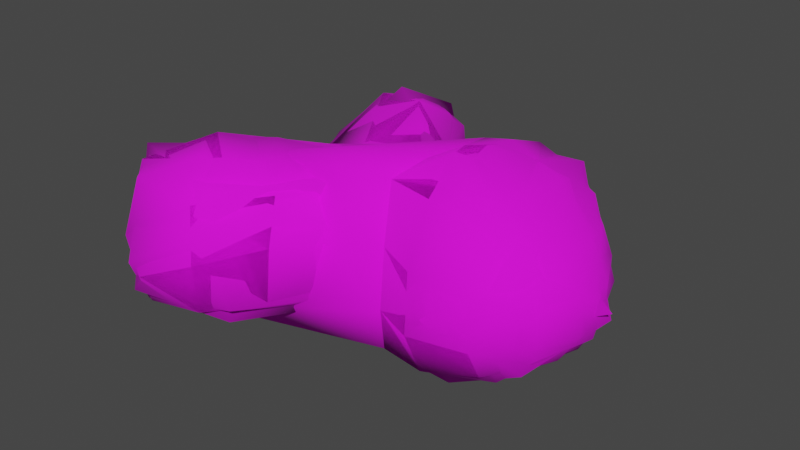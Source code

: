 # Source: Arbusto_Version_002_LOD.blend  (saved by Blender 3.2.14; exported with 4.5.12 LTS)
import bpy
from mathutils import Matrix  # noqa: F401  (used for matrix-valued properties, if any)

bpy.ops.wm.read_factory_settings(use_empty=True)
scene = bpy.context.scene
scene.name = 'Scene'

# ---- collections
col_arbusto_lod0 = bpy.data.collections.new('Arbusto_LOD0'); scene.collection.children.link(col_arbusto_lod0)
col_arbusto_lod1 = bpy.data.collections.new('Arbusto_LOD1'); scene.collection.children.link(col_arbusto_lod1)
col_arbusto_lod2 = bpy.data.collections.new('Arbusto_LOD2'); scene.collection.children.link(col_arbusto_lod2)
col_arbusto_lod3 = bpy.data.collections.new('Arbusto_LOD3'); scene.collection.children.link(col_arbusto_lod3)
col_arbusto_lod4 = bpy.data.collections.new('Arbusto_LOD4'); scene.collection.children.link(col_arbusto_lod4)

# ---- images (referenced by path relative to the original .blend; pixels are not part of the script)
import os
ASSET_DIR = os.environ.get("B2B_ASSET_DIR", "")  # directory of the original .blend (textures are referenced by path, not embedded)
HERE = os.path.dirname(os.path.abspath(__file__))  # packed textures are extracted next to this script under _unpacked/

def load_image(name, relpath, width, height, colorspace="sRGB"):
    """Load a texture the original file referenced (path relative to the .blend, or extracted next to this script)."""
    p = next((c for c in (os.path.join(HERE, relpath), os.path.join(ASSET_DIR, relpath)) if relpath and os.path.exists(c)), "")
    if p:
        img = bpy.data.images.load(p, check_existing=True)
        img.name = name
    else:  # same state as the original file: an image datablock whose file is absent (Cycles renders it pink)
        img = bpy.data.images.new(name, width, height)
        img.source = "FILE"
        img.filepath = "//" + (relpath or name)
    img.colorspace_settings.name = colorspace
    return img
img_uv_texture_001_png = load_image('Uv_Texture_001.png', 'Uv_Texture_001.png', 1024, 1024, 'sRGB')

# ---- materials (node trees are filled in below, after node groups)
mat_material = bpy.data.materials.new('Material')
mat_material.alpha_threshold = 0.0
mat_material.line_color = (0.0, 0.0, 0.0, 1.0)

# ---- material node trees
mat_material.use_nodes = True; mat_material.node_tree.nodes.clear()
_N = mat_material.node_tree.nodes; _L = mat_material.node_tree.links
n0 = _N.new('ShaderNodeOutputMaterial'); n0.name = 'Material Output'; n0.location = (300, 300)
n1 = _N.new('ShaderNodeBsdfPrincipled'); n1.name = 'Principled BSDF'; n1.location = (10, 300)
n1.distribution = 'GGX'
n1.subsurface_method = 'RANDOM_WALK_SKIN'
n1.inputs[2].default_value = 0.9362
n1.inputs[3].default_value = 1.45
n1.inputs[13].default_value = 0.3551
n1.inputs[27].default_value = (0.0, 0.0, 0.0, 1.0)
n1.inputs[28].default_value = 1.0
n2 = _N.new('ShaderNodeTexImage'); n2.name = 'Image Texture'; n2.location = (-280, 280)
n2.image = img_uv_texture_001_png
_L.new(n1.outputs[0], n0.inputs[0])
_L.new(n2.outputs[0], n1.inputs[0])
n0.is_active_output = True

# ---- world
world_world = bpy.data.worlds.new('World'); scene.world = world_world
world_world.use_nodes = True; world_world.node_tree.nodes.clear()
_N = world_world.node_tree.nodes; _L = world_world.node_tree.links
n0 = _N.new('ShaderNodeOutputWorld'); n0.name = 'World Output'; n0.location = (300, 300)
n1 = _N.new('ShaderNodeBackground'); n1.name = 'Background'; n1.location = (10, 300)
n1.inputs[0].default_value = (0.05088, 0.05088, 0.05088, 1.0)
_L.new(n1.outputs[0], n0.inputs[0])
n0.is_active_output = True
world_world.color = (0.05088, 0.05088, 0.05088)
world_world.use_sun_shadow = False
world_world.sun_shadow_jitter_overblur = 0.0

# ---- meshes
me_cube = bpy.data.meshes.new('Cube')
me_cube.from_pydata([(1.138, 1.294, 1.169), (1.071, 1.301, -1.378), (1.204, -1.111, 1.311), (1.29, -1.395, -1.419), (-0.2471, 1.369, 0.9573), (-0.3343, 1.261, -1.542), (-0.1795, -0.9406, 1.012), (-0.3496, -0.473, -1.375), (-0.6153, 0.7364, -1.22), (1.307, 0.5124, 1.337), (-0.6625, 0.698, 0.8553), (1.345, 0.4885, -1.427), (-0.5423, 0.1999, -1.154), (1.312, -0.4237, 1.44), (-0.6901, -0.1512, 0.9135), (1.461, -0.5543, -1.483), (1.228, 1.445, 0.4244), (0.00167, -1.398, 0.8554), (1.387, -1.496, 0.4227), (-1.47, 2.751, -1.272), (1.87, 0.4145, 0.4224), (-1.721, 0.6125, 0.4043), (-1.624, 0.1737, 0.3865), (1.898, -0.6445, 0.4283), (1.212, 1.446, -0.5303), (1.39, -1.597, -0.6048), (-1.601, 2.77, 0.8489), (1.873, 0.4102, -0.5589), (-1.456, 0.6564, -0.3894), (-1.274, 0.296, -0.4377), (1.926, -0.6912, -0.5805), (-0.2481, -1.172, -1.313), (0.1168, 1.41, -1.25), (0.1188, -0.9243, 0.9602), (0.1194, -0.7509, -1.252), (0.233, 1.458, 0.7217), (0.05217, 0.6598, -1.081), (0.1385, 0.5923, 0.8098), (0.04738, -0.009901, -1.043), (0.06224, -0.2215, 0.9456), (0.38, 1.865, 0.2417), (0.1083, -1.499, 0.3538), (0.1278, -1.415, -0.9739), (0.3088, 1.841, -0.4682), (0.565, -1.058, -1.325), (0.5589, 1.242, 0.7407), (0.5272, 0.5457, 0.9777), (0.5134, -0.2857, 1.195), (0.5996, 1.55, 0.2311), (0.5706, 1.541, -0.451), (0.5245, 1.239, -1.21), (0.5557, -0.9437, 1.099), (0.5622, 0.5471, -1.114), (0.5846, -0.2851, -1.152), (0.5602, -1.394, 0.2911), (0.5771, -1.426, -0.8404), (3.098, 1.12, 1.114), (3.037, 1.192, -1.253), (3.099, -1.409, 1.038), (3.1, -1.442, -1.124), (3.111, 0.3797, 1.353), (3.091, 0.4002, -1.629), (3.09, -0.556, 1.372), (3.109, -0.6034, -1.51), (3.092, 1.482, 0.4113), (3.199, -1.864, 0.357), (3.086, 1.507, -0.5085), (3.198, -1.867, -0.4669), (3.743, 0.6184, 0.7159), (3.686, 0.7211, -0.8522), (3.769, -1.207, 0.6843), (3.757, -1.149, -0.8258), (3.875, 0.07606, 0.761), (3.808, 0.1522, -0.9794), (3.879, -0.6178, 0.7779), (3.86, -0.5831, -0.9507), (3.878, 0.7113, 0.2261), (3.929, -1.336, 0.2136), (3.867, 0.7429, -0.3826), (3.924, -1.308, -0.375), (4.198, 0.03947, -0.3925), (4.218, 0.01566, 0.1786), (4.225, -0.6407, -0.3912), (4.23, -0.6557, 0.1829), (2.113, -1.55, -1.392), (2.158, -1.969, -0.5532), (2.13, -0.4863, 1.725), (2.146, 0.5533, 1.646), (2.165, -1.914, 0.4766), (1.974, 1.808, 0.4978), (2.084, 1.415, 1.312), (2.112, 0.5398, -1.873), (1.926, 1.449, -1.482), (2.174, -0.5908, -1.797), (1.928, 1.82, -0.5636), (2.106, -1.384, 1.37), (-0.8748, 2.068, 1.085), (-0.7724, 1.867, -1.471), (-1.299, 1.445, -1.163), (-1.437, 1.549, 0.9499), (-0.8794, -0.6524, -1.489), (-2.183, 1.435, 0.3607), (-0.6902, -1.509, 1.205), (-2.01, 1.428, -0.4608), (-0.3082, 2.228, -1.279), (-0.3923, 2.375, 0.8669), (-0.1768, 2.651, 0.2577), (-0.1909, 2.614, -0.653), (-1.863, 2.329, -1.215), (-1.946, 2.338, 0.8274), (-1.885, 3.075, 0.1589), (-2.328, 2.44, 0.195), (-1.853, 3.085, -0.739), (-2.288, 2.471, -0.7046), (-0.9473, 2.936, -1.17), (-1.125, 2.922, 0.7587), (-1.121, 3.154, 0.1682), (-1.073, 3.164, -0.7192), (-1.149, 0.03163, -1.468), (-1.477, -0.7622, 1.135), (-0.2654, -2.031, 0.9313), (-2.249, -0.1986, 0.3041), (-1.868, 0.07423, -0.7682), (-0.7186, -1.721, -1.263), (-0.1294, -2.345, 0.2125), (-0.3557, -2.238, -0.8899), (-1.666, -1.202, -1.63), (-1.598, -2.285, 1.271), (-2.051, -0.5835, -1.675), (-2.343, -1.497, 1.165), (-1.201, -2.879, 0.7946), (-3.082, -1.026, 0.1228), (-2.81, -0.6738, -1.067), (-1.505, -2.307, -1.415), (-0.9567, -3.155, -0.03609), (-1.163, -2.924, -1.023), (-2.453, -1.841, -1.582), (-2.648, -2.71, 0.7751), (-2.678, -1.453, -1.617), (-3.034, -2.144, 0.8587), (-2.734, -2.998, -0.1591), (-3.461, -2.093, -0.1074), (-3.194, -1.767, -1.167), (-2.647, -2.579, -1.243), (-2.106, -3.28, -0.5717), (-2.158, -3.056, -1.118)], [], [(39, 14, 6, 33), (41, 33, 6, 17), (32, 5, 97, 104), (53, 15, 3, 44), (23, 13, 2, 18), (48, 45, 0, 16), (16, 0, 9, 20), (50, 1, 11, 52), (22, 14, 10, 21), (35, 4, 10, 37), (14, 22, 121, 119), (20, 9, 13, 23), (52, 11, 15, 53), (37, 10, 14, 39), (27, 20, 23, 30), (17, 6, 102, 120), (29, 22, 21, 28), (24, 16, 20, 27), (49, 48, 16, 24), (30, 23, 18, 25), (43, 32, 104, 107), (42, 41, 124, 125), (34, 42, 31, 7), (28, 21, 101, 103), (15, 30, 25, 3), (50, 49, 24, 1), (1, 24, 27, 11), (12, 29, 28, 8), (41, 17, 120, 124), (11, 27, 30, 15), (40, 43, 107, 106), (44, 55, 42, 34), (55, 54, 41, 42), (21, 10, 99, 101), (46, 37, 39, 47), (8, 36, 38, 12), (45, 35, 37, 46), (5, 32, 36, 8), (10, 4, 96, 99), (12, 38, 34, 7), (54, 51, 33, 41), (47, 39, 33, 51), (13, 47, 51, 2), (18, 2, 51, 54), (0, 45, 46, 9), (9, 46, 47, 13), (25, 18, 54, 55), (3, 25, 55, 44), (32, 43, 49, 50), (43, 40, 48, 49), (36, 52, 53, 38), (32, 50, 52, 36), (40, 35, 45, 48), (38, 53, 44, 34), (85, 84, 59, 67), (87, 86, 62, 60), (88, 85, 67, 65), (90, 56, 64, 89), (92, 57, 61, 91), (91, 61, 63, 93), (94, 66, 57, 92), (93, 63, 59, 84), (95, 88, 65, 58), (90, 87, 60, 56), (94, 89, 64, 66), (86, 95, 58, 62), (56, 68, 76, 64), (61, 73, 75, 63), (62, 58, 70, 74), (58, 65, 77, 70), (60, 62, 74, 72), (57, 69, 73, 61), (66, 64, 76, 78), (66, 78, 69, 57), (63, 75, 71, 59), (56, 60, 72, 68), (65, 67, 79, 77), (67, 59, 71, 79), (69, 78, 80, 73), (76, 68, 72, 81), (78, 76, 81, 80), (72, 74, 83, 81), (81, 83, 82, 80), (80, 82, 75, 73), (83, 77, 79, 82), (82, 79, 71, 75), (74, 70, 77, 83), (13, 2, 95, 86), (24, 16, 89, 94), (0, 9, 87, 90), (2, 18, 88, 95), (15, 93, 84, 3), (24, 94, 92, 1), (11, 91, 93, 15), (1, 92, 91, 11), (0, 90, 89, 16), (18, 25, 85, 88), (9, 13, 86, 87), (25, 3, 84, 85), (103, 101, 111, 113), (99, 96, 26, 109), (106, 107, 117, 116), (96, 105, 115, 26), (98, 103, 113, 108), (107, 104, 114, 117), (8, 28, 103, 98), (35, 40, 106, 105), (4, 35, 105, 96), (5, 8, 98, 97), (111, 109, 26, 110), (113, 111, 110, 112), (108, 113, 112, 19), (19, 112, 117, 114), (112, 110, 116, 117), (110, 26, 115, 116), (105, 106, 116, 115), (101, 99, 109, 111), (97, 98, 108, 19), (104, 97, 19, 114), (102, 119, 129, 127), (125, 124, 134, 135), (119, 121, 131, 129), (121, 122, 132, 131), (7, 31, 123, 100), (12, 7, 100, 118), (29, 12, 118, 122), (31, 42, 125, 123), (22, 29, 122, 121), (6, 14, 119, 102), (126, 133, 143, 136), (127, 129, 139, 137), (135, 134, 144, 145), (129, 131, 141, 139), (100, 123, 133, 126), (122, 118, 128, 132), (123, 125, 135, 133), (118, 100, 126, 128), (124, 120, 130, 134), (120, 102, 127, 130), (140, 137, 139, 141), (143, 140, 141, 142), (145, 144, 140, 143), (136, 143, 142, 138), (132, 128, 138, 142), (133, 135, 145, 143), (128, 126, 136, 138), (134, 130, 140, 144), (130, 127, 137, 140), (131, 132, 142, 141)])
me_cube.polygons.foreach_set('use_smooth', [True] * 149)
_uv = me_cube.uv_layers.new(name='UVMap')
_uv.uv.foreach_set('vector', [0.3067, 0.1993, 0.288, 0.2273, 0.2675, 0.2097, 0.2541, 0.1893, 0.2152, 0.2168, 0.2541, 0.1893, 0.2675, 0.2097, 0.2433, 0.2087, 0.5023, 0.2005, 0.5474, 0.0929, 0.6266, 0.1415, 0.5931, 0.1726, 0.1325, 0.372, 0.05001, 0.4218, 0.0001952, 0.2535, 0.09262, 0.2608, 0.6321, 0.914, 0.7175, 0.9207, 0.71, 0.9682, 0.6468, 0.9993, 0.3755, 0.3231, 0.4199, 0.2704, 0.4893, 0.2506, 0.502, 0.3688, 0.6555, 0.7678, 0.7124, 0.7832, 0.7175, 0.8429, 0.6348, 0.8692, 0.3077, 0.4319, 0.3251, 0.5187, 0.1741, 0.5169, 0.2045, 0.4243, 0.27, 0.2701, 0.288, 0.2273, 0.3076, 0.255, 0.2771, 0.2725, 0.33, 0.2838, 0.3177, 0.2779, 0.3076, 0.255, 0.3356, 0.2226, 0.288, 0.2273, 0.27, 0.2701, 0.2543, 0.2679, 0.259, 0.2386, 0.6348, 0.8692, 0.7175, 0.8429, 0.7175, 0.9207, 0.6321, 0.914, 0.2045, 0.4243, 0.1741, 0.5169, 0.05001, 0.4218, 0.1325, 0.372, 0.3356, 0.2226, 0.3076, 0.255, 0.288, 0.2273, 0.3067, 0.1993, 0.5938, 0.8673, 0.6348, 0.8692, 0.6321, 0.914, 0.594, 0.9108, 0.2433, 0.2087, 0.2675, 0.2097, 0.2473, 0.2295, 0.2318, 0.2258, 0.2509, 0.2817, 0.27, 0.2701, 0.2771, 0.2725, 0.2656, 0.2845, 0.5887, 0.7621, 0.6555, 0.7678, 0.6348, 0.8692, 0.5938, 0.8673, 0.3387, 0.3706, 0.3755, 0.3231, 0.502, 0.3688, 0.4292, 0.4887, 0.594, 0.9108, 0.6321, 0.914, 0.6468, 0.9993, 0.5775, 0.9994, 0.5322, 0.2813, 0.5023, 0.2005, 0.5931, 0.1726, 0.6257, 0.2301, 0.1951, 0.2491, 0.2152, 0.2168, 0.2225, 0.2341, 0.2218, 0.2531, 0.1989, 0.2686, 0.1951, 0.2491, 0.212, 0.2627, 0.2144, 0.2779, 0.7578, 0.01993, 0.8734, 0.13, 0.7782, 0.1684, 0.7429, 0.1279, 0.5023, 0.9121, 0.594, 0.9108, 0.5775, 0.9994, 0.5295, 0.9998, 0.3077, 0.4319, 0.3387, 0.3706, 0.4292, 0.4887, 0.3251, 0.5187, 0.5412, 0.7641, 0.5887, 0.7621, 0.5938, 0.8673, 0.5087, 0.8326, 0.2329, 0.2905, 0.2509, 0.2817, 0.2656, 0.2845, 0.2517, 0.3093, 0.2152, 0.2168, 0.2433, 0.2087, 0.2318, 0.2258, 0.2225, 0.2341, 0.5087, 0.8326, 0.5938, 0.8673, 0.594, 0.9108, 0.5023, 0.9121, 0.6111, 0.3893, 0.5322, 0.2813, 0.6257, 0.2301, 0.6802, 0.278, 0.09262, 0.2608, 0.1306, 0.1943, 0.1951, 0.2491, 0.1989, 0.2686, 0.1306, 0.1943, 0.1794, 0.1497, 0.2152, 0.2168, 0.1951, 0.2491, 0.8734, 0.13, 0.8734, 0.361, 0.8103, 0.2347, 0.7782, 0.1684, 0.3621, 0.2042, 0.3356, 0.2226, 0.3067, 0.1993, 0.3214, 0.1701, 0.2517, 0.3093, 0.2398, 0.3325, 0.2111, 0.3089, 0.2329, 0.2905, 0.4199, 0.2704, 0.33, 0.2838, 0.3356, 0.2226, 0.3621, 0.2042, 0.2666, 0.3179, 0.2814, 0.3347, 0.2398, 0.3325, 0.2517, 0.3093, 0.8734, 0.361, 0.7624, 0.3908, 0.753, 0.2577, 0.8103, 0.2347, 0.2329, 0.2905, 0.2111, 0.3089, 0.1989, 0.2686, 0.2144, 0.2779, 0.1794, 0.1497, 0.2427, 0.121, 0.2541, 0.1893, 0.2152, 0.2168, 0.3214, 0.1701, 0.3067, 0.1993, 0.2541, 0.1893, 0.2427, 0.121, 0.3894, 0.0001952, 0.3214, 0.1701, 0.2427, 0.121, 0.3021, 0.04181, 0.1258, 0.02597, 0.3021, 0.04181, 0.2427, 0.121, 0.1794, 0.1497, 0.4893, 0.2506, 0.4199, 0.2704, 0.3621, 0.2042, 0.502, 0.1332, 0.502, 0.1332, 0.3621, 0.2042, 0.3214, 0.1701, 0.3894, 0.0001952, 0.02025, 0.1518, 0.1258, 0.02597, 0.1794, 0.1497, 0.1306, 0.1943, 0.0001952, 0.2535, 0.02025, 0.1518, 0.1306, 0.1943, 0.09262, 0.2608, 0.2814, 0.3347, 0.3025, 0.3235, 0.3387, 0.3706, 0.3077, 0.4319, 0.3025, 0.3235, 0.3388, 0.31, 0.3755, 0.3231, 0.3387, 0.3706, 0.2398, 0.3325, 0.2045, 0.4243, 0.1325, 0.372, 0.2111, 0.3089, 0.2814, 0.3347, 0.3077, 0.4319, 0.2045, 0.4243, 0.2398, 0.3325, 0.3388, 0.31, 0.33, 0.2838, 0.4199, 0.2704, 0.3755, 0.3231, 0.2111, 0.3089, 0.1325, 0.372, 0.09262, 0.2608, 0.1989, 0.2686, 0.5268, 0.6955, 0.5041, 0.6493, 0.5599, 0.628, 0.5796, 0.6565, 0.8149, 0.6398, 0.7556, 0.7256, 0.7134, 0.6642, 0.735, 0.6149, 0.5937, 0.7537, 0.5268, 0.6955, 0.5796, 0.6565, 0.619, 0.6827, 0.8149, 0.5434, 0.7296, 0.5727, 0.716, 0.5363, 0.7715, 0.4744, 0.62, 0.4331, 0.641, 0.5116, 0.5962, 0.5303, 0.548, 0.4795, 0.548, 0.4795, 0.5962, 0.5303, 0.5654, 0.579, 0.5023, 0.5615, 0.6815, 0.4374, 0.6709, 0.5114, 0.641, 0.5116, 0.62, 0.4331, 0.5023, 0.5615, 0.5654, 0.579, 0.5599, 0.628, 0.5041, 0.6493, 0.6591, 0.7617, 0.5937, 0.7537, 0.619, 0.6827, 0.6556, 0.6925, 0.8149, 0.5434, 0.8149, 0.6398, 0.735, 0.6149, 0.7296, 0.5727, 0.6815, 0.4374, 0.7715, 0.4744, 0.716, 0.5363, 0.6709, 0.5114, 0.7556, 0.7256, 0.6591, 0.7617, 0.6556, 0.6925, 0.7134, 0.6642, 0.7296, 0.5727, 0.6949, 0.5919, 0.6751, 0.5722, 0.716, 0.5363, 0.5962, 0.5303, 0.6199, 0.5698, 0.6075, 0.5911, 0.5654, 0.579, 0.7134, 0.6642, 0.6556, 0.6925, 0.6447, 0.649, 0.6654, 0.6312, 0.6556, 0.6925, 0.619, 0.6827, 0.6298, 0.6384, 0.6447, 0.649, 0.735, 0.6149, 0.7134, 0.6642, 0.6654, 0.6312, 0.6805, 0.6077, 0.641, 0.5116, 0.6396, 0.5638, 0.6199, 0.5698, 0.5962, 0.5303, 0.6709, 0.5114, 0.716, 0.5363, 0.6751, 0.5722, 0.654, 0.5601, 0.6709, 0.5114, 0.654, 0.5601, 0.6396, 0.5638, 0.641, 0.5116, 0.5654, 0.579, 0.6075, 0.5911, 0.6066, 0.608, 0.5599, 0.628, 0.7296, 0.5727, 0.735, 0.6149, 0.6805, 0.6077, 0.6949, 0.5919, 0.619, 0.6827, 0.5796, 0.6565, 0.6119, 0.6253, 0.6298, 0.6384, 0.5796, 0.6565, 0.5599, 0.628, 0.6066, 0.608, 0.6119, 0.6253, 0.6396, 0.5638, 0.654, 0.5601, 0.6418, 0.588, 0.6199, 0.5698, 0.6751, 0.5722, 0.6949, 0.5919, 0.6805, 0.6077, 0.6553, 0.5969, 0.654, 0.5601, 0.6751, 0.5722, 0.6553, 0.5969, 0.6418, 0.588, 0.6805, 0.6077, 0.6654, 0.6312, 0.6446, 0.6112, 0.6553, 0.5969, 0.6553, 0.5969, 0.6446, 0.6112, 0.6313, 0.6027, 0.6418, 0.588, 0.6418, 0.588, 0.6313, 0.6027, 0.6075, 0.5911, 0.6199, 0.5698, 0.6446, 0.6112, 0.6298, 0.6384, 0.6119, 0.6253, 0.6313, 0.6027, 0.6313, 0.6027, 0.6119, 0.6253, 0.6066, 0.608, 0.6075, 0.5911, 0.6654, 0.6312, 0.6447, 0.649, 0.6298, 0.6384, 0.6446, 0.6112, 0.4998, 0.6763, 0.4945, 0.7258, 0.4512, 0.7115, 0.4727, 0.6611, 0.3592, 0.5223, 0.4269, 0.5191, 0.4197, 0.5529, 0.3714, 0.5527, 0.4851, 0.5359, 0.4998, 0.5974, 0.4662, 0.6075, 0.4513, 0.5652, 0.4945, 0.7258, 0.4328, 0.7575, 0.4215, 0.7248, 0.4512, 0.7115, 0.2895, 0.6778, 0.3221, 0.6695, 0.3429, 0.7196, 0.3219, 0.7528, 0.3592, 0.5223, 0.3714, 0.5527, 0.3405, 0.5663, 0.3144, 0.5354, 0.2908, 0.6032, 0.3221, 0.6129, 0.3221, 0.6695, 0.2895, 0.6778, 0.3144, 0.5354, 0.3405, 0.5663, 0.3221, 0.6129, 0.2908, 0.6032, 0.4851, 0.5359, 0.4513, 0.5652, 0.4197, 0.5529, 0.4269, 0.5191, 0.4328, 0.7575, 0.3655, 0.7602, 0.3734, 0.7282, 0.4215, 0.7248, 0.4998, 0.5974, 0.4998, 0.6763, 0.4727, 0.6611, 0.4662, 0.6075, 0.3655, 0.7602, 0.3219, 0.7528, 0.3429, 0.7196, 0.3734, 0.7282, 0.7429, 0.1279, 0.7782, 0.1684, 0.7349, 0.1832, 0.7193, 0.1681, 0.8103, 0.2347, 0.753, 0.2577, 0.7374, 0.2274, 0.7486, 0.2192, 0.6802, 0.278, 0.6257, 0.2301, 0.6756, 0.2092, 0.6921, 0.2275, 0.753, 0.2577, 0.7347, 0.2819, 0.714, 0.2403, 0.7374, 0.2274, 0.6534, 0.08044, 0.7429, 0.1279, 0.7193, 0.1681, 0.6849, 0.1523, 0.6257, 0.2301, 0.5931, 0.1726, 0.6625, 0.1915, 0.6756, 0.2092, 0.5939, 0.0001952, 0.7578, 0.01993, 0.7429, 0.1279, 0.6534, 0.08044, 0.715, 0.4327, 0.6111, 0.3893, 0.6802, 0.278, 0.7347, 0.2819, 0.7624, 0.3908, 0.715, 0.4327, 0.7347, 0.2819, 0.753, 0.2577, 0.5474, 0.0929, 0.5939, 0.0001952, 0.6534, 0.08044, 0.6266, 0.1415, 0.7349, 0.1832, 0.7486, 0.2192, 0.7374, 0.2274, 0.7104, 0.2086, 0.7193, 0.1681, 0.7349, 0.1832, 0.7104, 0.2086, 0.6939, 0.1914, 0.6849, 0.1523, 0.7193, 0.1681, 0.6939, 0.1914, 0.6825, 0.1838, 0.6825, 0.1838, 0.6939, 0.1914, 0.6756, 0.2092, 0.6625, 0.1915, 0.6939, 0.1914, 0.7104, 0.2086, 0.6921, 0.2275, 0.6756, 0.2092, 0.7104, 0.2086, 0.7374, 0.2274, 0.714, 0.2403, 0.6921, 0.2275, 0.7347, 0.2819, 0.6802, 0.278, 0.6921, 0.2275, 0.714, 0.2403, 0.7782, 0.1684, 0.8103, 0.2347, 0.7486, 0.2192, 0.7349, 0.1832, 0.6266, 0.1415, 0.6534, 0.08044, 0.6849, 0.1523, 0.6825, 0.1838, 0.5931, 0.1726, 0.6266, 0.1415, 0.6825, 0.1838, 0.6625, 0.1915, 0.02266, 0.585, 0.07037, 0.5241, 0.1257, 0.5852, 0.1042, 0.6208, 0.1111, 0.7585, 0.04127, 0.6912, 0.1153, 0.6744, 0.1482, 0.693, 0.07037, 0.5241, 0.236, 0.5191, 0.179, 0.6069, 0.1257, 0.5852, 0.236, 0.5191, 0.2891, 0.6092, 0.2241, 0.6246, 0.179, 0.6069, 0.2144, 0.2779, 0.212, 0.2627, 0.2241, 0.2617, 0.2217, 0.2742, 0.2329, 0.2905, 0.2144, 0.2779, 0.2217, 0.2742, 0.2304, 0.2823, 0.2509, 0.2817, 0.2329, 0.2905, 0.2304, 0.2823, 0.2448, 0.2744, 0.212, 0.2627, 0.1951, 0.2491, 0.2218, 0.2531, 0.2241, 0.2617, 0.27, 0.2701, 0.2509, 0.2817, 0.2448, 0.2744, 0.2543, 0.2679, 0.2675, 0.2097, 0.288, 0.2273, 0.259, 0.2386, 0.2473, 0.2295, 0.2032, 0.7144, 0.1676, 0.6934, 0.1748, 0.6566, 0.1835, 0.6704, 0.1042, 0.6208, 0.1257, 0.5852, 0.1539, 0.6173, 0.1434, 0.6284, 0.1482, 0.693, 0.1153, 0.6744, 0.1506, 0.6588, 0.1623, 0.6644, 0.1257, 0.5852, 0.179, 0.6069, 0.1735, 0.6267, 0.1539, 0.6173, 0.2326, 0.7696, 0.1551, 0.7576, 0.1676, 0.6934, 0.2032, 0.7144, 0.2891, 0.6092, 0.2891, 0.7349, 0.2491, 0.6827, 0.2241, 0.6246, 0.1551, 0.7576, 0.1111, 0.7585, 0.1482, 0.693, 0.1676, 0.6934, 0.2891, 0.7349, 0.2326, 0.7696, 0.2032, 0.7144, 0.2491, 0.6827, 0.04127, 0.6912, 0.0001952, 0.6528, 0.09981, 0.6545, 0.1153, 0.6744, 0.0001952, 0.6528, 0.02266, 0.585, 0.1042, 0.6208, 0.09981, 0.6545, 0.1393, 0.6444, 0.1434, 0.6284, 0.1539, 0.6173, 0.1735, 0.6267, 0.1748, 0.6566, 0.1393, 0.6444, 0.1735, 0.6267, 0.1896, 0.6405, 0.1623, 0.6644, 0.1506, 0.6588, 0.1393, 0.6444, 0.1748, 0.6566, 0.1835, 0.6704, 0.1748, 0.6566, 0.1896, 0.6405, 0.2015, 0.6632, 0.2241, 0.6246, 0.2491, 0.6827, 0.2015, 0.6632, 0.1896, 0.6405, 0.1676, 0.6934, 0.1482, 0.693, 0.1623, 0.6644, 0.1748, 0.6566, 0.2491, 0.6827, 0.2032, 0.7144, 0.1835, 0.6704, 0.2015, 0.6632, 0.1153, 0.6744, 0.09981, 0.6545, 0.1393, 0.6444, 0.1506, 0.6588, 0.09981, 0.6545, 0.1042, 0.6208, 0.1434, 0.6284, 0.1393, 0.6444, 0.179, 0.6069, 0.2241, 0.6246, 0.1896, 0.6405, 0.1735, 0.6267])
me_cube.materials.append(mat_material)
me_cube.use_mirror_vertex_groups = False
me_cube.update()
me_cube_001 = bpy.data.meshes.new('Cube.001')
me_cube_001.from_pydata([(1.138, 1.294, 1.169), (1.071, 1.301, -1.378), (1.204, -1.111, 1.311), (1.29, -1.395, -1.419), (-0.8087, 2.049, 1.086), (-0.3329, 1.349, -1.534), (0.008223, -0.528, 0.9757), (-0.5022, 0.2825, -1.139), (1.307, 0.5124, 1.337), (1.345, 0.4885, -1.427), (1.312, -0.4237, 1.44), (-0.6284, 0.3354, 0.8321), (1.461, -0.5543, -1.483), (1.228, 1.445, 0.4244), (0.09094, -0.9138, 0.9397), (1.387, -1.496, 0.4227), (-1.47, 2.751, -1.272), (1.87, 0.4145, 0.4224), (-1.659, 0.1923, 0.3936), (1.898, -0.6445, 0.4283), (1.212, 1.446, -0.5303), (1.39, -1.597, -0.6048), (-1.35, 2.896, 0.8352), (1.873, 0.4102, -0.5589), (-1.353, 0.3165, -0.3203), (1.926, -0.6912, -0.5805), (0.4542, 1.236, 0.7557), (0.6229, 1.524, 0.232), (0.513, 1.576, -0.4345), (0.565, -1.058, -1.325), (0.2744, 1.304, -1.187), (0.05133, 0.311, -0.9976), (0.2195, -1.384, 0.3221), (0.1911, -1.404, -0.9236), (3.135, 0.9612, 1.222), (3.099, -1.409, 1.038), (3.1, -1.442, -1.124), (3.091, 0.4002, -1.629), (3.09, -0.556, 1.372), (3.109, -0.6034, -1.51), (3.149, 1.56, -0.01484), (3.199, -1.864, 0.357), (3.198, -1.867, -0.4669), (3.783, 0.4835, 0.7754), (3.152, 1.143, -1.234), (3.871, -1.017, 0.7171), (3.971, -0.2278, -0.89), (3.994, 0.642, -0.1315), (3.929, -1.336, 0.2136), (3.915, -1.234, -0.5814), (4.288, -0.3098, -0.3754), (4.295, -0.4048, 0.1353), (2.113, -1.55, -1.392), (2.158, -1.969, -0.5532), (2.166, -0.1217, 1.778), (2.165, -1.914, 0.4766), (1.974, 1.808, 0.4978), (2.084, 1.415, 1.312), (2.112, 0.5398, -1.873), (1.926, 1.449, -1.482), (2.174, -0.5908, -1.797), (1.928, 1.82, -0.5636), (2.106, -1.384, 1.37), (-0.04688, -0.7784, -1.314), (-1.906, 0.8919, 0.3851), (-2.01, 1.428, -0.4608), (-0.3923, 2.375, 0.8669), (-0.1768, 2.651, 0.2577), (-0.4466, 2.698, -1.108), (-1.896, 2.295, -1.181), (-1.808, 2.225, 0.9638), (-1.885, 3.075, 0.1589), (-2.328, 2.44, 0.195), (-1.853, 3.085, -0.739), (-2.288, 2.471, -0.7046), (-1.121, 3.154, 0.1682), (-0.9698, 3.043, -1.056), (-1.633, -0.1888, -1.613), (-0.2654, -2.031, 0.9313), (-1.868, 0.07423, -0.7682), (-0.1294, -2.345, 0.2125), (-0.3557, -2.238, -0.8899), (-1.576, -1.958, -1.544), (-1.255, -2.145, 1.307), (-2.205, -1.392, 1.235), (-1.201, -2.879, 0.7946), (-3.082, -1.026, 0.1228), (-2.81, -0.6738, -1.067), (-0.9567, -3.155, -0.03609), (-1.163, -2.924, -1.023), (-2.948, -2.358, 0.8807), (-2.618, -1.481, -1.639), (-2.734, -2.998, -0.1591), (-3.461, -2.093, -0.1074), (-3.194, -1.767, -1.167), (-2.106, -3.28, -0.5717), (-2.312, -2.992, -1.156)], [], [(5, 68, 30), (18, 11, 64), (18, 84, 11), (26, 11, 6), (64, 65, 24), (29, 33, 63), (4, 70, 11), (31, 63, 7), (8, 6, 10), (54, 34, 57), (56, 40, 61), (46, 39, 37), (47, 43, 51), (45, 51, 43), (50, 49, 46), (10, 54, 8), (29, 31, 12, 3), (22, 75, 71), (64, 70, 72), (5, 69, 16), (63, 77, 7), (84, 90, 83), (79, 77, 87), (78, 83, 85), (90, 93, 92), (82, 91, 77), (2, 15, 19, 10), (13, 27, 26, 0), (17, 13, 0, 8), (31, 30, 1, 9), (10, 19, 17, 8), (4, 11, 26), (19, 25, 23, 17), (9, 12, 31), (83, 78, 14, 6), (17, 23, 20, 13), (18, 64, 24), (20, 28, 27, 13), (15, 21, 25, 19), (81, 33, 32, 80), (28, 30, 68), (3, 12, 25, 21), (20, 1, 30, 28), (9, 1, 20, 23), (78, 80, 32, 14), (12, 9, 23, 25), (67, 27, 28, 68), (31, 7, 5, 30), (64, 11, 70), (14, 2, 10, 6), (14, 32, 15, 2), (6, 8, 0, 26), (32, 33, 21, 15), (33, 29, 3, 21), (36, 42, 53, 52), (31, 29, 63), (41, 55, 53, 42), (54, 38, 34), (40, 56, 57, 34), (58, 59, 44, 37), (60, 58, 37, 39), (44, 59, 61, 40), (52, 60, 39, 36), (35, 62, 55, 41), (38, 54, 62, 35), (40, 34, 43, 47), (45, 35, 41, 48), (38, 35, 45), (43, 34, 38, 45), (49, 36, 39, 46), (44, 46, 37), (40, 47, 44), (48, 41, 42, 49), (46, 44, 47, 50), (42, 36, 49), (49, 50, 51, 48), (47, 51, 50), (54, 10, 2, 62), (45, 48, 51), (61, 20, 13, 56), (57, 0, 8, 54), (62, 2, 15, 55), (52, 3, 12, 60), (59, 1, 20, 61), (12, 9, 58, 60), (9, 1, 59, 58), (56, 13, 0, 57), (53, 55, 15, 21), (52, 53, 21, 3), (72, 74, 65, 64), (75, 67, 68, 76), (4, 22, 70), (69, 7, 24, 65), (4, 66, 22), (65, 74, 69), (66, 26, 27, 67), (71, 72, 70, 22), (4, 26, 66), (5, 7, 69), (71, 73, 74, 72), (73, 16, 69, 74), (75, 76, 73, 71), (16, 73, 76), (22, 66, 67, 75), (76, 68, 5, 16), (88, 89, 81, 80), (87, 86, 18, 79), (18, 86, 84), (77, 79, 24, 7), (84, 83, 6, 11), (33, 81, 63), (18, 24, 79), (95, 96, 89, 88), (82, 96, 91), (90, 84, 86, 93), (82, 63, 81, 89), (85, 88, 80, 78), (63, 82, 77), (93, 94, 96, 92), (91, 94, 87, 77), (96, 95, 92), (91, 96, 94), (95, 88, 85, 92), (82, 89, 96), (90, 92, 85, 83), (94, 93, 86, 87)])
me_cube_001.polygons.foreach_set('use_smooth', [True] * 126)
_uv = me_cube_001.uv_layers.new(name='UVMap')
_uv.uv.foreach_set('vector', [0.5549, 0.0975, 0.6091, 0.2008, 0.5023, 0.2005, 0.2696, 0.2701, 0.2993, 0.2433, 0.2771, 0.2725, 0.2696, 0.2701, 0.259, 0.2386, 0.2993, 0.2433, 0.3972, 0.2711, 0.2993, 0.2433, 0.2938, 0.1936, 0.8397, 0.1436, 0.7429, 0.1279, 0.7578, 0.01993, 0.09262, 0.2608, 0.1848, 0.2404, 0.2039, 0.2712, 0.7535, 0.2658, 0.7607, 0.2223, 0.8734, 0.361, 0.2102, 0.342, 0.2039, 0.2712, 0.2355, 0.293, 0.502, 0.1332, 0.2938, 0.1936, 0.3894, 0.0001952, 0.7761, 0.6959, 0.7309, 0.5828, 0.8149, 0.5434, 0.7715, 0.4744, 0.6951, 0.5247, 0.6815, 0.4374, 0.6133, 0.5812, 0.5654, 0.579, 0.5962, 0.5303, 0.663, 0.5652, 0.6912, 0.596, 0.6486, 0.6059, 0.6518, 0.6429, 0.6486, 0.6059, 0.6912, 0.596, 0.6364, 0.5956, 0.6097, 0.6181, 0.6133, 0.5812, 0.4998, 0.6763, 0.4704, 0.6426, 0.4998, 0.5974, 0.09262, 0.2608, 0.2102, 0.342, 0.05001, 0.4218, 0.0001952, 0.2535, 0.7247, 0.2344, 0.6921, 0.2275, 0.7104, 0.2086, 0.8397, 0.1436, 0.7607, 0.2223, 0.7349, 0.1832, 0.5549, 0.0975, 0.6845, 0.1514, 0.6825, 0.1838, 0.2039, 0.2712, 0.2304, 0.2823, 0.2355, 0.293, 0.1174, 0.576, 0.1505, 0.6208, 0.08042, 0.6103, 0.2891, 0.6092, 0.2696, 0.7095, 0.2241, 0.6246, 0.0001952, 0.6528, 0.08042, 0.6103, 0.09981, 0.6545, 0.1505, 0.6208, 0.1735, 0.6267, 0.1393, 0.6444, 0.1793, 0.7003, 0.1994, 0.6641, 0.2696, 0.7095, 0.71, 0.9682, 0.6468, 0.9993, 0.6321, 0.914, 0.7175, 0.9207, 0.502, 0.3688, 0.3788, 0.3243, 0.3972, 0.2711, 0.4893, 0.2506, 0.6348, 0.8692, 0.6555, 0.7678, 0.7124, 0.7832, 0.7175, 0.8429, 0.2102, 0.342, 0.2927, 0.3765, 0.3251, 0.5187, 0.1741, 0.5169, 0.7175, 0.9207, 0.6321, 0.914, 0.6348, 0.8692, 0.7175, 0.8429, 0.3177, 0.2779, 0.2993, 0.2433, 0.3972, 0.2711, 0.6321, 0.914, 0.594, 0.9108, 0.5938, 0.8673, 0.6348, 0.8692, 0.1741, 0.5169, 0.05001, 0.4218, 0.2102, 0.342, 0.2473, 0.2295, 0.2318, 0.2258, 0.2539, 0.1914, 0.2938, 0.1936, 0.6348, 0.8692, 0.5938, 0.8673, 0.5887, 0.7621, 0.6555, 0.7678, 0.2696, 0.2701, 0.2771, 0.2725, 0.2534, 0.2821, 0.4292, 0.4887, 0.3329, 0.3631, 0.3788, 0.3243, 0.502, 0.3688, 0.6468, 0.9993, 0.5775, 0.9994, 0.594, 0.9108, 0.6321, 0.914, 0.2218, 0.2531, 0.1848, 0.2404, 0.2047, 0.1971, 0.2225, 0.2341, 0.5322, 0.2813, 0.5023, 0.2005, 0.6091, 0.2008, 0.5295, 0.9998, 0.5023, 0.9121, 0.594, 0.9108, 0.5775, 0.9994, 0.4292, 0.4887, 0.3251, 0.5187, 0.2927, 0.3765, 0.3329, 0.3631, 0.5087, 0.8326, 0.5412, 0.7641, 0.5887, 0.7621, 0.5938, 0.8673, 0.2318, 0.2258, 0.2225, 0.2341, 0.2047, 0.1971, 0.2539, 0.1914, 0.5023, 0.9121, 0.5087, 0.8326, 0.5938, 0.8673, 0.594, 0.9108, 0.6802, 0.278, 0.6111, 0.3893, 0.5322, 0.2813, 0.6091, 0.2008, 0.2102, 0.342, 0.2355, 0.293, 0.2666, 0.3179, 0.2927, 0.3765, 0.8397, 0.1436, 0.8734, 0.361, 0.7607, 0.2223, 0.2539, 0.1914, 0.3021, 0.04181, 0.3894, 0.0001952, 0.2938, 0.1936, 0.2539, 0.1914, 0.2047, 0.1971, 0.1258, 0.02597, 0.3021, 0.04181, 0.2938, 0.1936, 0.502, 0.1332, 0.4893, 0.2506, 0.3972, 0.2711, 0.2047, 0.1971, 0.1848, 0.2404, 0.02025, 0.1518, 0.1258, 0.02597, 0.1848, 0.2404, 0.09262, 0.2608, 0.0001952, 0.2535, 0.02025, 0.1518, 0.5599, 0.628, 0.5796, 0.6565, 0.5268, 0.6955, 0.5041, 0.6493, 0.2102, 0.342, 0.09262, 0.2608, 0.2039, 0.2712, 0.619, 0.6827, 0.5937, 0.7537, 0.5268, 0.6955, 0.5796, 0.6565, 0.7761, 0.6959, 0.7134, 0.6642, 0.7309, 0.5828, 0.6951, 0.5247, 0.7715, 0.4744, 0.8149, 0.5434, 0.7309, 0.5828, 0.548, 0.4795, 0.62, 0.4331, 0.6408, 0.5184, 0.5962, 0.5303, 0.5023, 0.5615, 0.548, 0.4795, 0.5962, 0.5303, 0.5654, 0.579, 0.6408, 0.5184, 0.62, 0.4331, 0.6815, 0.4374, 0.6951, 0.5247, 0.5041, 0.6493, 0.5023, 0.5615, 0.5654, 0.579, 0.5599, 0.628, 0.6556, 0.6925, 0.6591, 0.7617, 0.5937, 0.7537, 0.619, 0.6827, 0.7134, 0.6642, 0.7761, 0.6959, 0.6591, 0.7617, 0.6556, 0.6925, 0.6951, 0.5247, 0.7309, 0.5828, 0.6912, 0.596, 0.663, 0.5652, 0.6518, 0.6429, 0.6556, 0.6925, 0.619, 0.6827, 0.6298, 0.6384, 0.7134, 0.6642, 0.6556, 0.6925, 0.6518, 0.6429, 0.6912, 0.596, 0.7309, 0.5828, 0.7134, 0.6642, 0.6518, 0.6429, 0.6097, 0.6181, 0.5599, 0.628, 0.5654, 0.579, 0.6133, 0.5812, 0.6408, 0.5184, 0.6133, 0.5812, 0.5962, 0.5303, 0.6951, 0.5247, 0.663, 0.5652, 0.6408, 0.5184, 0.6298, 0.6384, 0.619, 0.6827, 0.5796, 0.6565, 0.6097, 0.6181, 0.6133, 0.5812, 0.6408, 0.5184, 0.663, 0.5652, 0.6364, 0.5956, 0.5796, 0.6565, 0.5599, 0.628, 0.6097, 0.6181, 0.6097, 0.6181, 0.6364, 0.5956, 0.6486, 0.6059, 0.6298, 0.6384, 0.663, 0.5652, 0.6486, 0.6059, 0.6364, 0.5956, 0.4704, 0.6426, 0.4998, 0.6763, 0.4945, 0.7258, 0.4512, 0.7115, 0.6518, 0.6429, 0.6298, 0.6384, 0.6486, 0.6059, 0.3714, 0.5527, 0.3592, 0.5223, 0.4269, 0.5191, 0.4197, 0.5529, 0.4513, 0.5652, 0.4851, 0.5359, 0.4998, 0.5974, 0.4704, 0.6426, 0.4512, 0.7115, 0.4945, 0.7258, 0.4328, 0.7575, 0.4215, 0.7248, 0.3429, 0.7196, 0.3219, 0.7528, 0.2895, 0.6778, 0.3221, 0.6695, 0.3405, 0.5663, 0.3144, 0.5354, 0.3592, 0.5223, 0.3714, 0.5527, 0.2895, 0.6778, 0.2908, 0.6032, 0.3221, 0.6129, 0.3221, 0.6695, 0.2908, 0.6032, 0.3144, 0.5354, 0.3405, 0.5663, 0.3221, 0.6129, 0.4197, 0.5529, 0.4269, 0.5191, 0.4851, 0.5359, 0.4513, 0.5652, 0.3734, 0.7282, 0.4215, 0.7248, 0.4328, 0.7575, 0.3655, 0.7602, 0.3429, 0.7196, 0.3734, 0.7282, 0.3655, 0.7602, 0.3219, 0.7528, 0.7349, 0.1832, 0.7193, 0.1681, 0.7429, 0.1279, 0.8397, 0.1436, 0.6921, 0.2275, 0.6802, 0.278, 0.6091, 0.2008, 0.6664, 0.1966, 0.7535, 0.2658, 0.7247, 0.2344, 0.7607, 0.2223, 0.6845, 0.1514, 0.5939, 0.0001952, 0.7578, 0.01993, 0.7429, 0.1279, 0.7535, 0.2658, 0.7347, 0.2819, 0.7247, 0.2344, 0.7429, 0.1279, 0.7193, 0.1681, 0.6845, 0.1514, 0.7347, 0.2819, 0.715, 0.4327, 0.6111, 0.3893, 0.6802, 0.278, 0.7104, 0.2086, 0.7349, 0.1832, 0.7607, 0.2223, 0.7247, 0.2344, 0.7535, 0.2658, 0.715, 0.4327, 0.7347, 0.2819, 0.5549, 0.0975, 0.5939, 0.0001952, 0.6845, 0.1514, 0.7104, 0.2086, 0.6939, 0.1914, 0.7193, 0.1681, 0.7349, 0.1832, 0.6939, 0.1914, 0.6825, 0.1838, 0.6845, 0.1514, 0.7193, 0.1681, 0.6921, 0.2275, 0.6664, 0.1966, 0.6939, 0.1914, 0.7104, 0.2086, 0.6825, 0.1838, 0.6939, 0.1914, 0.6664, 0.1966, 0.7247, 0.2344, 0.7347, 0.2819, 0.6802, 0.278, 0.6921, 0.2275, 0.6664, 0.1966, 0.6091, 0.2008, 0.5549, 0.0975, 0.6825, 0.1838, 0.1153, 0.6744, 0.1482, 0.693, 0.1111, 0.7585, 0.04127, 0.6912, 0.2241, 0.6246, 0.179, 0.6069, 0.236, 0.5191, 0.2891, 0.6092, 0.236, 0.5191, 0.179, 0.6069, 0.1174, 0.576, 0.2304, 0.2823, 0.2448, 0.2744, 0.2534, 0.2821, 0.2355, 0.293, 0.259, 0.2386, 0.2473, 0.2295, 0.2938, 0.1936, 0.2993, 0.2433, 0.1848, 0.2404, 0.2218, 0.2531, 0.2039, 0.2712, 0.2696, 0.2701, 0.2534, 0.2821, 0.2448, 0.2744, 0.1506, 0.6588, 0.1652, 0.6626, 0.1482, 0.693, 0.1153, 0.6744, 0.1793, 0.7003, 0.1652, 0.6626, 0.1994, 0.6641, 0.1505, 0.6208, 0.1174, 0.576, 0.179, 0.6069, 0.1735, 0.6267, 0.1793, 0.7003, 0.231, 0.7694, 0.1111, 0.7585, 0.1482, 0.693, 0.09981, 0.6545, 0.1153, 0.6744, 0.04127, 0.6912, 0.0001952, 0.6528, 0.231, 0.7694, 0.1793, 0.7003, 0.2696, 0.7095, 0.1735, 0.6267, 0.1896, 0.6405, 0.1652, 0.6626, 0.1393, 0.6444, 0.1994, 0.6641, 0.1896, 0.6405, 0.2241, 0.6246, 0.2696, 0.7095, 0.1652, 0.6626, 0.1506, 0.6588, 0.1393, 0.6444, 0.1994, 0.6641, 0.1652, 0.6626, 0.1896, 0.6405, 0.1506, 0.6588, 0.1153, 0.6744, 0.09981, 0.6545, 0.1393, 0.6444, 0.1793, 0.7003, 0.1482, 0.693, 0.1652, 0.6626, 0.1505, 0.6208, 0.1393, 0.6444, 0.09981, 0.6545, 0.08042, 0.6103, 0.1896, 0.6405, 0.1735, 0.6267, 0.179, 0.6069, 0.2241, 0.6246])
me_cube_001.materials.append(mat_material)
me_cube_001.use_mirror_vertex_groups = False
me_cube_001.update()
me_cube_002 = bpy.data.meshes.new('Cube.002')
me_cube_002.from_pydata([(1.138, 1.294, 1.169), (1.071, 1.301, -1.378), (1.204, -1.111, 1.311), (1.29, -1.395, -1.419), (-0.8087, 2.049, 1.086), (-0.3329, 1.349, -1.534), (-0.5022, 0.2825, -1.139), (1.307, 0.5124, 1.337), (1.345, 0.4885, -1.427), (1.312, -0.4237, 1.44), (-0.6284, 0.3354, 0.8321), (1.461, -0.5543, -1.483), (1.228, 1.445, 0.4244), (0.02675, -0.8219, 0.9993), (1.387, -1.496, 0.4227), (-1.796, 2.511, -1.313), (2.013, 0.3395, -0.02761), (-1.638, 0.257, 0.3595), (2.023, -0.63, 0.005691), (1.212, 1.446, -0.5303), (1.39, -1.597, -0.6048), (0.4542, 1.236, 0.7557), (0.6236, 1.607, -0.01623), (0.2744, 1.304, -1.187), (0.05133, 0.311, -0.9976), (0.2195, -1.384, 0.3221), (0.1911, -1.404, -0.9236), (3.265, -1.241, -1.246), (3.112, 0.9477, -1.481), (3.248, -1.219, 1.143), (3.149, 1.56, -0.01484), (3.322, -1.92, -0.05095), (3.464, 0.8038, 1.066), (3.961, -1.18, 0.5402), (4.235, -0.297, -0.5692), (3.994, 0.642, -0.1315), (3.915, -1.234, -0.5814), (4.295, -0.4048, 0.1353), (2.113, -1.55, -1.392), (2.379, -2.086, 0.01604), (2.166, -0.1217, 1.778), (2.004, 1.924, -0.03471), (2.084, 1.415, 1.312), (1.926, 1.449, -1.482), (2.198, 0.1744, -1.95), (2.106, -1.384, 1.37), (-0.006665, -0.9201, -1.288), (-2.296, 2.338, -0.7392), (-0.1721, 2.494, 0.6599), (-1.808, 2.225, 0.9638), (-2.002, 3.145, -0.3887), (-2.328, 2.44, 0.195), (-1.207, 3.026, 0.7268), (-0.7217, 2.96, -1.106), (-1.633, -0.1888, -1.613), (-1.343, 0.3674, -0.4004), (-0.1198, -2.139, 0.7246), (-1.576, -1.958, -1.544), (-1.255, -2.145, 1.307), (-2.205, -1.392, 1.235), (-3.513, -1.876, 0.006772), (-2.81, -0.6738, -1.067), (-0.9362, -3.111, 0.389), (-0.6643, -2.741, -0.8896), (-2.948, -2.358, 0.8807), (-2.957, -1.638, -1.505), (-2.354, -3.268, -0.4153), (-2.312, -2.992, -1.156)], [], [(5, 53, 23), (17, 59, 10), (21, 10, 13), (13, 58, 56), (18, 14, 20), (17, 47, 55), (4, 49, 10), (24, 46, 6), (9, 13, 2), (7, 13, 9), (28, 44, 43), (27, 38, 44), (40, 32, 42), (45, 29, 40), (34, 27, 28), (31, 33, 29), (35, 34, 28), (35, 32, 37), (33, 37, 32), (12, 41, 19), (44, 11, 8), (9, 40, 7), (53, 52, 48), (22, 48, 21), (50, 52, 53), (17, 49, 51), (46, 54, 6), (59, 64, 58), (60, 64, 59), (55, 54, 61), (63, 57, 46), (56, 58, 62), (64, 60, 66), (57, 65, 54), (2, 14, 18, 9), (12, 22, 21, 0), (16, 12, 0, 7), (24, 23, 1, 8), (9, 18, 16, 7), (4, 10, 21), (63, 26, 25, 56), (8, 11, 24), (19, 12, 16), (22, 12, 19), (22, 23, 53), (3, 11, 18, 20), (19, 1, 23, 22), (8, 1, 19, 16), (11, 8, 16, 18), (25, 13, 56), (24, 6, 5, 23), (22, 53, 48), (17, 10, 49), (13, 25, 14, 2), (13, 7, 0, 21), (25, 26, 20, 14), (26, 46, 3, 20), (27, 31, 39, 38), (30, 41, 42, 32), (40, 29, 32), (28, 43, 41, 30), (28, 27, 44), (29, 45, 39, 31), (36, 34, 37, 33), (32, 35, 30), (29, 33, 32), (30, 35, 28), (27, 34, 36), (31, 36, 33), (31, 27, 36), (35, 37, 34), (40, 9, 2, 45), (42, 0, 7, 40), (45, 2, 14, 39), (38, 3, 11, 44), (43, 1, 19, 41), (8, 1, 43, 44), (41, 12, 0, 42), (38, 39, 20, 3), (14, 20, 39), (15, 6, 55, 47), (47, 17, 51), (4, 52, 49), (4, 48, 52), (50, 51, 49, 52), (4, 21, 48), (5, 6, 15), (61, 60, 17, 55), (47, 51, 50), (15, 47, 50), (15, 50, 53), (5, 15, 53), (63, 56, 62), (17, 60, 59), (59, 58, 13, 10), (55, 6, 54), (26, 63, 46), (66, 67, 63, 62), (57, 67, 65), (60, 65, 67, 66), (46, 24, 11, 3), (46, 57, 54), (64, 66, 62, 58), (61, 54, 65), (57, 63, 67), (60, 61, 65)])
me_cube_002.polygons.foreach_set('use_smooth', [True] * 106)
_uv = me_cube_002.uv_layers.new(name='UVMap')
_uv.uv.foreach_set('vector', [0.5549, 0.0975, 0.643, 0.1983, 0.5023, 0.2005, 0.2701, 0.2702, 0.259, 0.2386, 0.2993, 0.2433, 0.3972, 0.2711, 0.2993, 0.2433, 0.2648, 0.192, 0.2648, 0.192, 0.2473, 0.2295, 0.2289, 0.2284, 0.6161, 0.9127, 0.6468, 0.9993, 0.5775, 0.9994, 0.8397, 0.1436, 0.7218, 0.1639, 0.7578, 0.01993, 0.7535, 0.2658, 0.7607, 0.2223, 0.8734, 0.361, 0.2102, 0.342, 0.1882, 0.2697, 0.2355, 0.293, 0.3894, 0.0001952, 0.2648, 0.192, 0.3021, 0.04181, 0.502, 0.1332, 0.2648, 0.192, 0.3894, 0.0001952, 0.6254, 0.5225, 0.5334, 0.5057, 0.62, 0.4331, 0.5613, 0.6155, 0.5041, 0.6493, 0.5334, 0.5057, 0.7761, 0.6959, 0.7141, 0.5883, 0.8149, 0.5434, 0.6591, 0.7617, 0.669, 0.6859, 0.7761, 0.6959, 0.6291, 0.591, 0.5613, 0.6155, 0.6254, 0.5225, 0.5995, 0.6697, 0.6428, 0.6411, 0.669, 0.6859, 0.663, 0.5652, 0.6291, 0.591, 0.6254, 0.5225, 0.663, 0.5652, 0.7141, 0.5883, 0.6486, 0.6059, 0.6428, 0.6411, 0.6486, 0.6059, 0.7141, 0.5883, 0.4269, 0.5191, 0.3955, 0.5528, 0.3592, 0.5223, 0.3221, 0.631, 0.2895, 0.6778, 0.2908, 0.6032, 0.4998, 0.6763, 0.4704, 0.6426, 0.4998, 0.5974, 0.643, 0.1983, 0.7167, 0.2327, 0.7119, 0.2803, 0.5819, 0.3494, 0.7119, 0.2803, 0.715, 0.4327, 0.7004, 0.1982, 0.7167, 0.2327, 0.643, 0.1983, 0.8397, 0.1436, 0.7607, 0.2223, 0.7349, 0.1832, 0.1882, 0.2697, 0.2304, 0.2823, 0.2355, 0.293, 0.1174, 0.576, 0.1505, 0.6208, 0.08042, 0.6103, 0.1745, 0.6232, 0.1505, 0.6208, 0.1174, 0.576, 0.2891, 0.6092, 0.2696, 0.7095, 0.2241, 0.6246, 0.1304, 0.7244, 0.1793, 0.7003, 0.231, 0.7694, 0.01332, 0.6651, 0.08042, 0.6103, 0.1085, 0.6657, 0.1505, 0.6208, 0.1745, 0.6232, 0.1467, 0.6538, 0.1793, 0.7003, 0.1948, 0.6528, 0.2696, 0.7095, 0.71, 0.9682, 0.6468, 0.9993, 0.6161, 0.9127, 0.7175, 0.9207, 0.502, 0.3688, 0.3618, 0.3386, 0.3972, 0.2711, 0.4893, 0.2506, 0.616, 0.8683, 0.6555, 0.7678, 0.7124, 0.7832, 0.7175, 0.8429, 0.2102, 0.342, 0.2927, 0.3765, 0.3251, 0.5187, 0.1741, 0.5169, 0.7175, 0.9207, 0.6161, 0.9127, 0.616, 0.8683, 0.7175, 0.8429, 0.3177, 0.2779, 0.2993, 0.2433, 0.3972, 0.2711, 0.2218, 0.2531, 0.1848, 0.2404, 0.2047, 0.1971, 0.2289, 0.2284, 0.1741, 0.5169, 0.05001, 0.4218, 0.2102, 0.342, 0.5887, 0.7621, 0.6555, 0.7678, 0.616, 0.8683, 0.3618, 0.3386, 0.502, 0.3688, 0.4292, 0.4887, 0.5819, 0.3494, 0.5023, 0.2005, 0.643, 0.1983, 0.5295, 0.9998, 0.5023, 0.9121, 0.6161, 0.9127, 0.5775, 0.9994, 0.4292, 0.4887, 0.3251, 0.5187, 0.2927, 0.3765, 0.3618, 0.3386, 0.5087, 0.8326, 0.5412, 0.7641, 0.5887, 0.7621, 0.616, 0.8683, 0.5023, 0.9121, 0.5087, 0.8326, 0.616, 0.8683, 0.6161, 0.9127, 0.2047, 0.1971, 0.2648, 0.192, 0.2289, 0.2284, 0.2102, 0.342, 0.2355, 0.293, 0.2666, 0.3179, 0.2927, 0.3765, 0.5819, 0.3494, 0.643, 0.1983, 0.7119, 0.2803, 0.8397, 0.1436, 0.8734, 0.361, 0.7607, 0.2223, 0.2648, 0.192, 0.2047, 0.1971, 0.1258, 0.02597, 0.3021, 0.04181, 0.2648, 0.192, 0.502, 0.1332, 0.4893, 0.2506, 0.3972, 0.2711, 0.2047, 0.1971, 0.1848, 0.2404, 0.02025, 0.1518, 0.1258, 0.02597, 0.1848, 0.2404, 0.1882, 0.2697, 0.0001952, 0.2535, 0.02025, 0.1518, 0.5613, 0.6155, 0.5995, 0.6697, 0.5634, 0.7273, 0.5041, 0.6493, 0.6951, 0.5247, 0.7265, 0.4559, 0.8149, 0.5434, 0.7141, 0.5883, 0.7761, 0.6959, 0.669, 0.6859, 0.7141, 0.5883, 0.6254, 0.5225, 0.62, 0.4331, 0.7265, 0.4559, 0.6951, 0.5247, 0.6254, 0.5225, 0.5613, 0.6155, 0.5334, 0.5057, 0.669, 0.6859, 0.6591, 0.7617, 0.5634, 0.7273, 0.5995, 0.6697, 0.6097, 0.6181, 0.6291, 0.591, 0.6486, 0.6059, 0.6428, 0.6411, 0.7141, 0.5883, 0.663, 0.5652, 0.6951, 0.5247, 0.669, 0.6859, 0.6428, 0.6411, 0.7141, 0.5883, 0.6951, 0.5247, 0.663, 0.5652, 0.6254, 0.5225, 0.5613, 0.6155, 0.6291, 0.591, 0.6097, 0.6181, 0.5995, 0.6697, 0.6097, 0.6181, 0.6428, 0.6411, 0.5995, 0.6697, 0.5613, 0.6155, 0.6097, 0.6181, 0.663, 0.5652, 0.6486, 0.6059, 0.6291, 0.591, 0.4704, 0.6426, 0.4998, 0.6763, 0.4945, 0.7258, 0.4512, 0.7115, 0.4513, 0.5652, 0.4851, 0.5359, 0.4998, 0.5974, 0.4704, 0.6426, 0.4512, 0.7115, 0.4945, 0.7258, 0.4328, 0.7575, 0.3997, 0.7263, 0.3429, 0.7196, 0.3219, 0.7528, 0.2895, 0.6778, 0.3221, 0.631, 0.3405, 0.5663, 0.3144, 0.5354, 0.3592, 0.5223, 0.3955, 0.5528, 0.2908, 0.6032, 0.3144, 0.5354, 0.3405, 0.5663, 0.3221, 0.631, 0.3955, 0.5528, 0.4269, 0.5191, 0.4851, 0.5359, 0.4513, 0.5652, 0.3429, 0.7196, 0.3997, 0.7263, 0.3655, 0.7602, 0.3219, 0.7528, 0.4328, 0.7575, 0.3655, 0.7602, 0.3997, 0.7263, 0.6838, 0.1639, 0.5939, 0.0001952, 0.7578, 0.01993, 0.7218, 0.1639, 0.7218, 0.1639, 0.8397, 0.1436, 0.7349, 0.1832, 0.7535, 0.2658, 0.7167, 0.2327, 0.7607, 0.2223, 0.7535, 0.2658, 0.7119, 0.2803, 0.7167, 0.2327, 0.7004, 0.1982, 0.7349, 0.1832, 0.7607, 0.2223, 0.7167, 0.2327, 0.7535, 0.2658, 0.715, 0.4327, 0.7119, 0.2803, 0.5549, 0.0975, 0.5939, 0.0001952, 0.6838, 0.1639, 0.2241, 0.6246, 0.1745, 0.6232, 0.236, 0.5191, 0.2891, 0.6092, 0.7218, 0.1639, 0.7349, 0.1832, 0.7004, 0.1982, 0.6838, 0.1639, 0.7218, 0.1639, 0.7004, 0.1982, 0.6838, 0.1639, 0.7004, 0.1982, 0.643, 0.1983, 0.5549, 0.0975, 0.6838, 0.1639, 0.643, 0.1983, 0.1304, 0.7244, 0.01332, 0.6651, 0.1085, 0.6657, 0.236, 0.5191, 0.1745, 0.6232, 0.1174, 0.576, 0.259, 0.2386, 0.2473, 0.2295, 0.2648, 0.192, 0.2993, 0.2433, 0.2531, 0.2819, 0.2355, 0.293, 0.2304, 0.2823, 0.1848, 0.2404, 0.2218, 0.2531, 0.1882, 0.2697, 0.1467, 0.6538, 0.1652, 0.6626, 0.1304, 0.7244, 0.1085, 0.6657, 0.1793, 0.7003, 0.1652, 0.6626, 0.1948, 0.6528, 0.1745, 0.6232, 0.1948, 0.6528, 0.1652, 0.6626, 0.1467, 0.6538, 0.1882, 0.2697, 0.2102, 0.342, 0.05001, 0.4218, 0.0001952, 0.2535, 0.231, 0.7694, 0.1793, 0.7003, 0.2696, 0.7095, 0.1505, 0.6208, 0.1467, 0.6538, 0.1085, 0.6657, 0.08042, 0.6103, 0.2241, 0.6246, 0.2696, 0.7095, 0.1948, 0.6528, 0.1793, 0.7003, 0.1304, 0.7244, 0.1652, 0.6626, 0.1745, 0.6232, 0.2241, 0.6246, 0.1948, 0.6528])
me_cube_002.materials.append(mat_material)
me_cube_002.use_mirror_vertex_groups = False
me_cube_002.update()
me_cube_003 = bpy.data.meshes.new('Cube.003')
me_cube_003.from_pydata([(1.138, 1.294, 1.169), (1.071, 1.301, -1.378), (1.204, -1.111, 1.311), (1.29, -1.395, -1.419), (1.307, 0.5124, 1.337), (1.345, 0.4885, -1.427), (1.312, -0.4237, 1.44), (0.1785, 1.108, 0.853), (1.461, -0.5543, -1.483), (1.228, 1.445, 0.4244), (0.167, -1.147, 0.9936), (1.387, -1.496, 0.4227), (2.141, -0.1667, -0.02614), (1.212, 1.446, -0.5303), (1.39, -1.597, -0.6048), (0.6236, 1.607, -0.01623), (-0.05184, 1.335, -1.426), (-0.2658, 0.171, -1.026), (0.0747, -1.196, -1.226), (3.713, -1.289, -0.9256), (2.574, 1.317, -1.697), (2.838, -2.131, -0.002723), (3.034, 1.16, 1.337), (3.753, -1.298, 0.8012), (4.391, -0.1025, -0.2933), (2.198, -0.9485, -1.886), (2.496, 1.947, -0.002904), (2.0, -0.8174, 1.789), (-1.47, 2.342, 1.127), (-2.42, 2.76, -0.4544), (-0.835, 2.991, 0.7728), (-1.124, 2.782, -1.565), (-1.695, 0.316, 0.2391), (-0.8209, -2.794, 1.056), (-0.8116, -2.63, -1.199), (-3.219, -2.025, 0.9822), (-2.668, -0.8469, -1.732), (-2.252, -3.29, -0.8547)], [], [(32, 35, 7), (12, 11, 14), (10, 34, 18), (12, 8, 5), (6, 10, 2), (4, 10, 6), (21, 23, 27), (24, 19, 20), (23, 24, 22), (2, 27, 6), (9, 26, 13), (8, 25, 3), (25, 8, 5), (6, 27, 4), (15, 30, 7), (29, 30, 31), (32, 28, 29), (32, 36, 35), (18, 36, 17), (18, 17, 8, 3), (37, 35, 36), (33, 35, 37), (2, 11, 12, 6), (9, 15, 7, 0), (12, 9, 0, 4), (17, 16, 1, 5), (3, 8, 12, 14), (12, 4, 6), (5, 8, 17), (13, 9, 12), (15, 9, 13), (15, 16, 31), (13, 1, 16, 15), (5, 1, 13, 12), (10, 4, 0, 7), (15, 31, 30), (32, 7, 28), (11, 2, 10), (10, 18, 14, 11), (22, 0, 4, 27), (3, 14, 18), (21, 25, 19), (27, 23, 22), (20, 19, 25), (22, 24, 26), (26, 24, 20), (21, 19, 23), (24, 23, 19), (27, 2, 11, 21), (20, 1, 13, 26), (5, 1, 20, 25), (26, 9, 0, 22), (25, 21, 14, 3), (11, 14, 21), (31, 17, 32, 29), (35, 33, 10, 7), (28, 7, 30), (16, 17, 31), (28, 30, 29), (34, 10, 33), (32, 17, 36), (34, 37, 36), (34, 33, 37), (18, 34, 36)])
me_cube_003.polygons.foreach_set('use_smooth', [True] * 64)
_uv = me_cube_003.uv_layers.new(name='UVMap')
_uv.uv.foreach_set('vector', [0.2701, 0.2702, 0.259, 0.2386, 0.3765, 0.2652, 0.6161, 0.8915, 0.6468, 0.9993, 0.5775, 0.9994, 0.2391, 0.1964, 0.2218, 0.2531, 0.1868, 0.2573, 0.6161, 0.8915, 0.5023, 0.9121, 0.5087, 0.8326, 0.3894, 0.0001952, 0.2391, 0.1964, 0.3021, 0.04181, 0.502, 0.1332, 0.2391, 0.1964, 0.3894, 0.0001952, 0.5801, 0.7006, 0.6521, 0.657, 0.7175, 0.7289, 0.643, 0.5906, 0.5895, 0.617, 0.6228, 0.4782, 0.6521, 0.657, 0.643, 0.5906, 0.7519, 0.5715, 0.4945, 0.7258, 0.4608, 0.6771, 0.4998, 0.6763, 0.4269, 0.5191, 0.3955, 0.5528, 0.3592, 0.5223, 0.2895, 0.6778, 0.3346, 0.6841, 0.3219, 0.7528, 0.3346, 0.6841, 0.2895, 0.6778, 0.2908, 0.6032, 0.4998, 0.6763, 0.4608, 0.6771, 0.4998, 0.5974, 0.5819, 0.3494, 0.7153, 0.2468, 0.715, 0.4327, 0.7155, 0.1845, 0.7153, 0.2468, 0.6607, 0.1834, 0.8298, 0.1287, 0.7584, 0.2363, 0.7155, 0.1845, 0.2424, 0.5299, 0.227, 0.6671, 0.1496, 0.6109, 0.1868, 0.2573, 0.2304, 0.2823, 0.2244, 0.3145, 0.1868, 0.2573, 0.2244, 0.3145, 0.05001, 0.4218, 0.0001952, 0.2535, 0.1562, 0.6584, 0.1496, 0.6109, 0.227, 0.6671, 0.09534, 0.6397, 0.1496, 0.6109, 0.1562, 0.6584, 0.71, 0.9682, 0.6468, 0.9993, 0.6161, 0.8915, 0.7175, 0.9207, 0.502, 0.3688, 0.3618, 0.3386, 0.3765, 0.2652, 0.4893, 0.2506, 0.6161, 0.8915, 0.6555, 0.7678, 0.7124, 0.7832, 0.7175, 0.8429, 0.2244, 0.3145, 0.2777, 0.3428, 0.3251, 0.5187, 0.1741, 0.5169, 0.5295, 0.9998, 0.5023, 0.9121, 0.6161, 0.8915, 0.5775, 0.9994, 0.6161, 0.8915, 0.7175, 0.8429, 0.7175, 0.9207, 0.1741, 0.5169, 0.05001, 0.4218, 0.2244, 0.3145, 0.5887, 0.7621, 0.6555, 0.7678, 0.6161, 0.8915, 0.3618, 0.3386, 0.502, 0.3688, 0.4292, 0.4887, 0.5819, 0.3494, 0.5326, 0.1413, 0.6607, 0.1834, 0.4292, 0.4887, 0.3251, 0.5187, 0.2777, 0.3428, 0.3618, 0.3386, 0.5087, 0.8326, 0.5412, 0.7641, 0.5887, 0.7621, 0.6161, 0.8915, 0.2391, 0.1964, 0.502, 0.1332, 0.4893, 0.2506, 0.3765, 0.2652, 0.5819, 0.3494, 0.6607, 0.1834, 0.7153, 0.2468, 0.8298, 0.1287, 0.8734, 0.361, 0.7584, 0.2363, 0.1258, 0.02597, 0.3021, 0.04181, 0.2391, 0.1964, 0.2391, 0.1964, 0.1868, 0.2573, 0.02025, 0.1518, 0.1258, 0.02597, 0.4513, 0.5652, 0.4851, 0.5359, 0.4998, 0.5974, 0.4608, 0.6771, 0.0001952, 0.2535, 0.02025, 0.1518, 0.1868, 0.2573, 0.5801, 0.7006, 0.5158, 0.5918, 0.5895, 0.617, 0.7175, 0.7289, 0.6521, 0.657, 0.7519, 0.5715, 0.6228, 0.4782, 0.5895, 0.617, 0.5158, 0.5918, 0.7519, 0.5715, 0.643, 0.5906, 0.7144, 0.4824, 0.7144, 0.4824, 0.643, 0.5906, 0.6228, 0.4782, 0.5801, 0.7006, 0.5895, 0.617, 0.6521, 0.657, 0.643, 0.5906, 0.6521, 0.657, 0.5895, 0.617, 0.4608, 0.6771, 0.4945, 0.7258, 0.4328, 0.7575, 0.3997, 0.7263, 0.3405, 0.5663, 0.3144, 0.5354, 0.3592, 0.5223, 0.3955, 0.5528, 0.2908, 0.6032, 0.3144, 0.5354, 0.3405, 0.5663, 0.3346, 0.6841, 0.3955, 0.5528, 0.4269, 0.5191, 0.4851, 0.5359, 0.4513, 0.5652, 0.3346, 0.6841, 0.3997, 0.7263, 0.3655, 0.7602, 0.3219, 0.7528, 0.4328, 0.7575, 0.3655, 0.7602, 0.3997, 0.7263, 0.6607, 0.1834, 0.5939, 0.0001952, 0.8298, 0.1287, 0.7155, 0.1845, 0.259, 0.2386, 0.2473, 0.2295, 0.2391, 0.1964, 0.3765, 0.2652, 0.7584, 0.2363, 0.715, 0.4327, 0.7153, 0.2468, 0.5326, 0.1413, 0.5939, 0.0001952, 0.6607, 0.1834, 0.7584, 0.2363, 0.7153, 0.2468, 0.7155, 0.1845, 0.1415, 0.7189, 0.01332, 0.6651, 0.09534, 0.6397, 0.2531, 0.2819, 0.2244, 0.3145, 0.2304, 0.2823, 0.1415, 0.7189, 0.1562, 0.6584, 0.227, 0.6671, 0.1415, 0.7189, 0.09534, 0.6397, 0.1562, 0.6584, 0.231, 0.7694, 0.1415, 0.7189, 0.227, 0.6671])
me_cube_003.materials.append(mat_material)
me_cube_003.use_mirror_vertex_groups = False
me_cube_003.update()
me_cube_004 = bpy.data.meshes.new('Cube.004')
me_cube_004.from_pydata([(1.138, 1.294, 1.169), (1.071, 1.301, -1.378), (1.204, -1.111, 1.311), (1.29, -1.395, -1.419), (1.307, 0.5124, 1.337), (1.345, 0.4885, -1.427), (1.312, -0.4237, 1.44), (1.461, -0.5543, -1.483), (1.228, 1.445, 0.4244), (1.387, -1.496, 0.4227), (2.141, -0.1667, -0.02614), (1.212, 1.446, -0.5303), (1.39, -1.597, -0.6048), (4.497, -0.2957, -0.0549), (-1.341, 2.973, -0.347), (-1.417, -1.286, 1.077), (-2.253, -1.961, -1.737)], [], [(10, 9, 12), (14, 11, 1), (10, 7, 5), (6, 15, 2), (4, 15, 6), (2, 13, 6), (8, 13, 11), (4, 13, 0), (9, 13, 2), (7, 13, 3), (11, 13, 1), (13, 7, 5), (13, 5, 1), (0, 13, 8), (6, 13, 4), (2, 9, 10, 6), (10, 8, 0, 4), (14, 0, 8), (3, 7, 10, 12), (1, 5, 14), (10, 4, 6), (5, 7, 14), (11, 8, 10), (14, 8, 11), (5, 1, 11, 10), (15, 4, 0, 14), (9, 2, 15), (15, 16, 12, 9), (3, 12, 16), (16, 14, 7, 3), (9, 12, 13), (12, 3, 13), (15, 14, 16)])
me_cube_004.polygons.foreach_set('use_smooth', [True] * 33)
_uv = me_cube_004.uv_layers.new(name='UVMap')
_uv.uv.foreach_set('vector', [0.6161, 0.8915, 0.6468, 0.9993, 0.5775, 0.9994, 0.2962, 0.3199, 0.4292, 0.4887, 0.3251, 0.5187, 0.6161, 0.8915, 0.5023, 0.9121, 0.5087, 0.8326, 0.3894, 0.0001952, 0.2543, 0.2332, 0.3021, 0.04181, 0.502, 0.1332, 0.2543, 0.2332, 0.3894, 0.0001952, 0.4945, 0.7258, 0.4027, 0.6553, 0.4998, 0.6763, 0.4269, 0.5191, 0.4027, 0.6553, 0.3592, 0.5223, 0.4998, 0.5974, 0.4027, 0.6553, 0.4851, 0.5359, 0.4328, 0.7575, 0.4027, 0.6553, 0.4945, 0.7258, 0.2895, 0.6778, 0.4027, 0.6553, 0.3219, 0.7528, 0.3592, 0.5223, 0.4027, 0.6553, 0.3144, 0.5354, 0.4027, 0.6553, 0.2895, 0.6778, 0.2908, 0.6032, 0.4027, 0.6553, 0.2908, 0.6032, 0.3144, 0.5354, 0.4851, 0.5359, 0.4027, 0.6553, 0.4269, 0.5191, 0.4998, 0.6763, 0.4027, 0.6553, 0.4998, 0.5974, 0.71, 0.9682, 0.6468, 0.9993, 0.6161, 0.8915, 0.7175, 0.9207, 0.6161, 0.8915, 0.6555, 0.7678, 0.7124, 0.7832, 0.7175, 0.8429, 0.2962, 0.3199, 0.4893, 0.2506, 0.502, 0.3688, 0.5295, 0.9998, 0.5023, 0.9121, 0.6161, 0.8915, 0.5775, 0.9994, 0.3251, 0.5187, 0.1741, 0.5169, 0.2962, 0.3199, 0.6161, 0.8915, 0.7175, 0.8429, 0.7175, 0.9207, 0.1741, 0.5169, 0.05001, 0.4218, 0.2962, 0.3199, 0.5887, 0.7621, 0.6555, 0.7678, 0.6161, 0.8915, 0.2962, 0.3199, 0.502, 0.3688, 0.4292, 0.4887, 0.5087, 0.8326, 0.5412, 0.7641, 0.5887, 0.7621, 0.6161, 0.8915, 0.2543, 0.2332, 0.502, 0.1332, 0.4893, 0.2506, 0.2962, 0.3199, 0.1258, 0.02597, 0.3021, 0.04181, 0.2543, 0.2332, 0.2543, 0.2332, 0.2209, 0.2676, 0.02025, 0.1518, 0.1258, 0.02597, 0.0001952, 0.2535, 0.02025, 0.1518, 0.2209, 0.2676, 0.2209, 0.2676, 0.2962, 0.3199, 0.05001, 0.4218, 0.0001952, 0.2535, 0.4328, 0.7575, 0.3655, 0.7602, 0.4027, 0.6553, 0.3655, 0.7602, 0.3219, 0.7528, 0.4027, 0.6553, 0.2531, 0.2819, 0.2962, 0.3199, 0.2209, 0.2676])
me_cube_004.materials.append(mat_material)
me_cube_004.use_mirror_vertex_groups = False
me_cube_004.update()

# ---- objects
ob_arbusto_lod0 = bpy.data.objects.new('Arbusto_LOD0', me_cube)
ob_arbusto_lod1 = bpy.data.objects.new('Arbusto_LOD1', me_cube_001)
ob_arbusto_lod2 = bpy.data.objects.new('Arbusto_LOD2', me_cube_002)
ob_arbusto_lod3 = bpy.data.objects.new('Arbusto_LOD3', me_cube_003)
ob_arbusto_lod4 = bpy.data.objects.new('Arbusto_LOD4', me_cube_004)

# ---- transforms, parenting, visibility, modifiers, constraints
ob_arbusto_lod0.location = (0.0, 0.0, 0.0)
ob_arbusto_lod0.lock_rotations_4d = False
ob_arbusto_lod0.empty_display_type = 'ARROWS'
ob_arbusto_lod0.lineart.crease_threshold = 0.0
ob_arbusto_lod1.location = (0.0, 0.0, 0.0)
ob_arbusto_lod1.lock_rotations_4d = False
ob_arbusto_lod1.empty_display_type = 'ARROWS'
ob_arbusto_lod1.lineart.crease_threshold = 0.0
ob_arbusto_lod2.location = (0.0, 0.0, 0.0)
ob_arbusto_lod2.lock_rotations_4d = False
ob_arbusto_lod2.empty_display_type = 'ARROWS'
ob_arbusto_lod2.lineart.crease_threshold = 0.0
ob_arbusto_lod3.location = (0.0, 0.0, 0.0)
ob_arbusto_lod3.lock_rotations_4d = False
ob_arbusto_lod3.empty_display_type = 'ARROWS'
ob_arbusto_lod3.lineart.crease_threshold = 0.0
ob_arbusto_lod4.location = (0.0, 0.0, 0.0)
ob_arbusto_lod4.lock_rotations_4d = False
ob_arbusto_lod4.empty_display_type = 'ARROWS'
ob_arbusto_lod4.lineart.crease_threshold = 0.0

# ---- collection membership
col_arbusto_lod0.objects.link(ob_arbusto_lod0)
col_arbusto_lod1.objects.link(ob_arbusto_lod1)
col_arbusto_lod2.objects.link(ob_arbusto_lod2)
col_arbusto_lod3.objects.link(ob_arbusto_lod3)
col_arbusto_lod4.objects.link(ob_arbusto_lod4)

# ---- scene / render settings (as saved in the file)
scene.frame_start = 1; scene.frame_end = 250; scene.frame_set(1)
scene.render.engine = 'CYCLES'
scene.cycles.sampling_pattern = 'TABULATED_SOBOL'
scene.cycles.use_light_tree = False
scene.view_settings.view_transform = 'Filmic'
bpy.context.view_layer.update()

# ---- added for rendering (the .blend has no active camera and no usable light): camera, sun
cam_auto = bpy.data.cameras.new('AutoCamera')
cam_auto.lens = 50.0
cam_auto.sensor_width = 36.0
cam_auto.clip_end = 1000.0
ob_auto_camera = bpy.data.objects.new('AutoCamera', cam_auto)
scene.collection.objects.link(ob_auto_camera)
ob_auto_camera.location = (10.6177, -12.2141, 8.02054)
ob_auto_camera.rotation_euler = (1.09748, -7.21219e-08, 0.694738)
scene.camera = ob_auto_camera
light_auto_sun = bpy.data.lights.new('AutoSun', 'SUN')
light_auto_sun.energy = 3.0
light_auto_sun.angle = 0.0523599
ob_auto_sun = bpy.data.objects.new('AutoSun', light_auto_sun)
scene.collection.objects.link(ob_auto_sun)
ob_auto_sun.rotation_euler = (0.872665, 0.174533, 0.523599)
bpy.context.view_layer.update()
